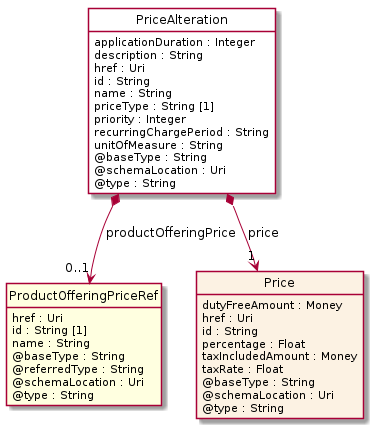

The diagram above was rendered by PlantUML. Its source (embedded in the PNG):
@startuml
hide circle
hide methods
hide stereotype
show <<Enumeration>> stereotype
skinparam class {
   BackgroundColor<<Enumeration>> #E6F5F7
   BackgroundColor<<Ref>> #FFFFE0
   BackgroundColor<<Pivot>> #FFFFFFF
   BackgroundColor<<SimpleType>> #E2F0DA
   BackgroundColor #FCF2E3
}

class PriceAlteration <<Pivot>> {
    applicationDuration : Integer
    description : String
    href : Uri
    id : String
    name : String
    priceType : String [1]
    priority : Integer
    recurringChargePeriod : String
    unitOfMeasure : String
    @baseType : String
    @schemaLocation : Uri
    @type : String
}

class ProductOfferingPriceRef  <<Ref>> {
    href : Uri
    id : String [1]
    name : String
    @baseType : String
    @referredType : String
    @schemaLocation : Uri
    @type : String
}

class Price  {
    dutyFreeAmount : Money
    href : Uri
    id : String
    percentage : Float
    taxIncludedAmount : Money
    taxRate : Float
    @baseType : String
    @schemaLocation : Uri
    @type : String
}

PriceAlteration *-->  "0..1" ProductOfferingPriceRef : productOfferingPrice

PriceAlteration *-->  "1" Price : price

@enduml